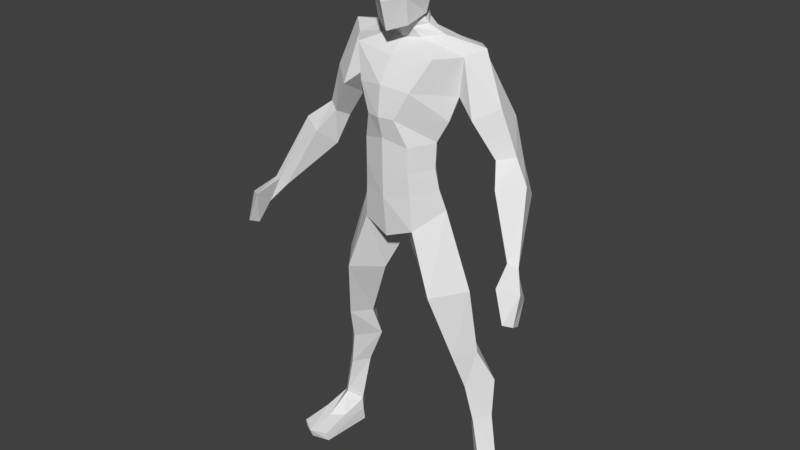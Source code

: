 # Source: guy.blend  (saved by Blender 2.79.0; exported with 4.5.12 LTS)
import bpy
from mathutils import Matrix  # noqa: F401  (used for matrix-valued properties, if any)

bpy.ops.wm.read_factory_settings(use_empty=True)
scene = bpy.context.scene
scene.name = 'Scene'

# ---- collections
col_collection_1 = bpy.data.collections.new('Collection 1'); scene.collection.children.link(col_collection_1)

# ---- world
world_world = bpy.data.worlds.new('World'); scene.world = world_world
world_world.color = (0.05088, 0.05088, 0.05088)
world_world.use_sun_shadow = False
world_world.sun_shadow_jitter_overblur = 0.0
world_world.cycles.sampling_method = 'MANUAL'

# ---- meshes
me_cube_001 = bpy.data.meshes.new('Cube.001')
me_cube_001.from_pydata([(1.063, -0.09771, 0.2367), (0.9684, -0.0576, 1.249), (0.9224, -0.2345, 0.3427), (0.7568, -0.2799, 1.186), (0.8975, 0.01326, 0.4307), (0.7106, 0.07495, 1.245), (0.7952, -0.1203, 0.2367), (0.5237, -0.08569, 1.228), (0.8318, -0.1872, 1.591), (0.6841, -0.4102, 1.582), (0.5391, -0.2098, 1.573), (0.6843, -0.01641, 1.582), (0.7744, -0.2739, 2.316), (0.5145, -0.6063, 2.286), (0.2546, -0.3322, 2.255), (0.5145, 0.004163, 2.286), (0.4881, -0.2987, 3.118), (0.2864, -0.5734, 2.925), (0.0, -0.2987, 2.731), (0.2864, -0.02411, 2.925), (0.9695, -0.08341, 0.8188), (0.8361, -0.2324, 0.7862), (0.6976, -0.08555, 0.8149), (0.8235, 0.08128, 0.908), (0.9585, -0.257, -0.02123), (1.125, -0.07933, -0.0287), (0.7645, -0.1213, -0.0287), (0.932, 0.06205, -0.0287), (0.9693, -0.489, 0.1318), (1.094, -0.3792, 0.154), (0.8259, -0.4018, 0.154), (1.0, -0.746, -0.0287), (1.184, -0.6514, -0.0287), (0.8044, -0.6934, -0.0287), (1.106, -0.09534, 0.1221), (0.9237, 0.06395, 0.1221), (0.7731, -0.1342, 0.1221), (1.171, -0.6727, 0.06896), (0.8194, -0.7115, 0.06896), (1.003, -0.782, 0.06896), (0.4368, -0.3494, 3.34), (0.0, -0.6581, 3.247), (0.0, -0.08016, 3.418), (0.4068, -0.3756, 3.554), (0.0, -0.6635, 3.564), (0.0, -0.1272, 3.592), (0.4157, -0.3722, 3.825), (0.0, -0.6656, 3.856), (0.0, -0.05174, 3.878), (0.5756, -0.2567, 4.279), (0.0, -0.6882, 4.381), (0.0, 0.1241, 4.461), (0.0, 0.08119, 4.185), (0.5248, -0.3336, 4.045), (0.0, -0.7235, 4.078), (0.6192, -0.2579, 4.661), (0.0, -0.5339, 4.626), (0.206, -0.2363, 4.89), (0.0, 0.05338, 4.764), (0.0, -0.6112, 2.813), (0.0, -0.001018, 3.105), (0.3566, -0.1931, 4.805), (0.0, -0.363, 4.756), (0.0, -0.4373, 4.938), (0.0, 0.01324, 4.826), (0.0, -0.3999, 4.847), (0.0, -0.05491, 4.938), (0.2088, -0.2831, 4.999), (0.1631, -0.2737, 4.981), (0.0, -0.09226, 5.028), (0.0, -0.5442, 5.674), (0.0, -0.2675, 5.718), (0.2292, -0.2736, 5.654), (0.0, -0.01063, 5.636), (0.0, -0.05445, 5.138), (0.0, -0.6011, 4.863), (0.0, 0.05849, 5.362), (0.305, -0.3164, 5.276), (0.0, -0.6757, 5.146), (0.1594, -0.07641, 5.641), (0.1984, -0.1986, 5.198), (0.1146, -0.1362, 5.004), (0.177, -0.05392, 5.371), (0.7667, -0.1199, 4.741), (0.1783, -0.09894, 4.816), (0.1146, -0.09885, 4.914), (0.1146, -0.4008, 4.959), (0.1783, -0.3234, 4.775), (0.1726, -0.499, 4.924), (0.1146, -0.3635, 4.869), (0.4375, -0.4828, 4.657), (0.1863, -0.5462, 5.182), (0.1726, -0.4781, 5.669), (0.1054, -0.2695, 5.696), (0.0, 0.06804, 5.48), (0.2903, -0.2958, 5.465), (0.0, -0.6354, 5.433), (0.1682, -0.02803, 5.487), (0.1814, -0.53, 5.457), (0.2834, -0.627, 4.343), (0.5003, 0.02299, 4.363), (0.4146, -0.08579, 4.134), (0.2575, -0.1854, 3.568), (0.2184, -0.1438, 3.379), (0.303, -0.1897, 3.858), (0.1503, -0.6818, 4.072), (0.2655, -0.5838, 3.294), (0.2505, -0.6005, 3.791), (0.2505, -0.5996, 3.532), (0.9866, -0.23, 3.755), (1.141, -0.1218, 3.792), (0.9529, -0.05772, 3.664), (1.107, 0.05043, 3.701), (0.5439, 0.1157, 4.687), (0.7767, -0.3299, 4.113), (0.9814, -0.1618, 4.235), (0.7567, -0.06329, 3.964), (0.9614, 0.1057, 4.086), (1.107, -0.4004, 3.548), (1.354, -0.2602, 3.611), (1.023, -0.1798, 3.375), (1.27, -0.03581, 3.438), (1.429, -0.6276, 3.014), (1.528, -0.5912, 2.993), (1.391, -0.5715, 2.931), (1.49, -0.5351, 2.91), (1.609, -0.934, 2.583), (1.675, -0.8548, 2.548), (1.644, -0.7293, 2.488), (1.591, -0.8085, 2.523), (1.523, -0.6965, 2.75), (1.502, -0.9004, 2.903), (1.681, -0.7761, 2.844), (1.594, -0.5722, 2.69)], [], [(20, 1, 3, 21), (21, 3, 7, 22), (22, 7, 5, 23), (23, 5, 1, 20), (35, 34, 25, 27), (5, 7, 10, 11), (11, 10, 14, 15), (3, 1, 8, 9), (1, 5, 11, 8), (7, 3, 9, 10), (12, 15, 19, 16), (9, 8, 12, 13), (8, 11, 15, 12), (10, 9, 13, 14), (14, 13, 17, 18), (15, 14, 18, 19), (13, 12, 16, 17), (4, 23, 20, 0), (6, 22, 23, 4), (2, 21, 22, 6), (0, 20, 21, 2), (24, 26, 27, 25), (36, 26, 33, 38), (26, 24, 31, 33), (36, 35, 27, 26), (39, 38, 33, 31), (37, 39, 31, 32), (34, 0, 29, 37), (2, 6, 30, 28), (0, 2, 28, 29), (24, 25, 32, 31), (25, 34, 37, 32), (29, 28, 39, 37), (28, 30, 38, 39), (6, 4, 35, 36), (6, 36, 38, 30), (4, 0, 34, 35), (16, 19, 103, 40), (43, 102, 104, 46), (41, 106, 108, 44), (40, 103, 102, 43), (44, 108, 107, 47), (54, 105, 99, 50), (53, 101, 100, 49), (46, 104, 101, 53), (47, 107, 105, 54), (56, 90, 87, 62), (50, 99, 90, 56), (17, 59, 18), (60, 19, 18), (61, 84, 85, 57), (55, 83, 84, 61), (57, 85, 81, 68), (62, 87, 89, 65), (95, 97, 79, 72), (65, 89, 86, 63), (71, 93, 79, 73), (96, 98, 92, 70), (63, 86, 88, 75), (68, 81, 80, 67), (75, 88, 91, 78), (67, 80, 77), (80, 81, 69, 74), (97, 82, 76, 94), (82, 80, 74, 76), (81, 85, 66, 69), (85, 84, 64, 66), (84, 83, 113, 58, 64), (89, 87, 61, 57), (88, 86, 68, 67), (86, 89, 57, 68), (87, 90, 55, 61), (91, 88, 67, 77), (98, 91, 77, 95), (79, 93, 72), (72, 93, 92), (93, 71, 70, 92), (77, 80, 82), (92, 98, 95, 72), (79, 97, 94, 73), (78, 91, 98, 96), (77, 82, 97, 95), (90, 99, 49, 55), (100, 101, 52, 51), (102, 103, 42, 45), (101, 104, 48, 52), (104, 102, 45, 48), (99, 105, 53, 49), (108, 106, 40, 43), (107, 108, 43, 46), (105, 107, 46, 53), (106, 17, 16, 40), (51, 58, 113, 100), (116, 117, 112, 111), (109, 111, 120, 118), (114, 116, 111, 109), (117, 115, 110, 112), (113, 83, 115, 117), (49, 100, 116, 114), (100, 113, 117, 116), (109, 110, 115, 114), (120, 121, 125, 124), (112, 110, 119, 121), (111, 112, 121, 120), (110, 109, 118, 119), (131, 130, 129, 126), (118, 120, 124, 122), (119, 118, 122, 123), (121, 119, 123, 125), (55, 49, 114, 115), (115, 83, 55), (129, 128, 127, 126), (132, 131, 126, 127), (133, 132, 127, 128), (130, 133, 128, 129), (124, 125, 133, 130), (125, 123, 132, 133), (123, 122, 131, 132), (122, 124, 130, 131), (41, 59, 17, 106), (103, 19, 60, 42)])
me_cube_001.use_remesh_preserve_volume = False
me_cube_001.use_remesh_preserve_attributes = False
me_cube_001.use_mirror_vertex_groups = False
me_cube_001.update()

# ---- objects
ob_base_low_poly_man = bpy.data.objects.new('BASE_Low Poly Man', me_cube_001)

# ---- transforms, parenting, visibility, modifiers, constraints
ob_base_low_poly_man.location = (0.0, 0.0, 0.0)
ob_base_low_poly_man.lineart.crease_threshold = 0.0
_m = ob_base_low_poly_man.modifiers.new('Mirror', 'MIRROR')
_m.use_clip = True

# ---- collection membership
col_collection_1.objects.link(ob_base_low_poly_man)

# ---- scene / render settings (as saved in the file)
scene.frame_start = 1; scene.frame_end = 250; scene.frame_set(1)
scene.render.engine = 'BLENDER_EEVEE_NEXT'
scene.render.resolution_percentage = 50
scene.render.dither_intensity = 0.0
scene.cycles.use_denoising = False
scene.cycles.samples = 128
scene.cycles.sampling_pattern = 'TABULATED_SOBOL'
scene.cycles.use_adaptive_sampling = False
scene.cycles.use_light_tree = False
scene.cycles.blur_glossy = 0.0
scene.cycles.sample_clamp_indirect = 0.0
scene.view_settings.view_transform = 'Standard'
bpy.context.view_layer.update()

# ---- added for rendering (the .blend has no active camera and no usable light): camera, sun
cam_auto = bpy.data.cameras.new('AutoCamera')
cam_auto.lens = 50.0
cam_auto.sensor_width = 36.0
cam_auto.clip_end = 1000.0
ob_auto_camera = bpy.data.objects.new('AutoCamera', cam_auto)
scene.collection.objects.link(ob_auto_camera)
ob_auto_camera.location = (6.23707, -7.88943, 7.83409)
ob_auto_camera.rotation_euler = (1.09748, -7.21219e-08, 0.694738)
scene.camera = ob_auto_camera
light_auto_sun = bpy.data.lights.new('AutoSun', 'SUN')
light_auto_sun.energy = 3.0
light_auto_sun.angle = 0.0523599
ob_auto_sun = bpy.data.objects.new('AutoSun', light_auto_sun)
scene.collection.objects.link(ob_auto_sun)
ob_auto_sun.rotation_euler = (0.872665, 0.174533, 0.523599)
bpy.context.view_layer.update()
